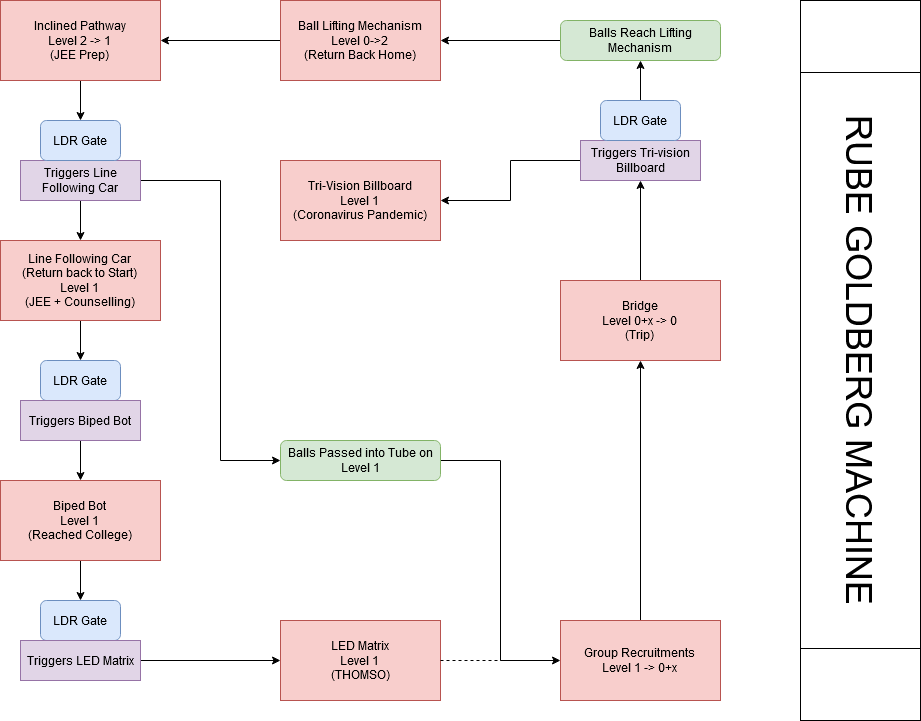

The diagram above was exported from draw.io. Its source (the exported page's mxGraphModel, read from the mxfile embedded in the PNG):
<mxGraphModel dx="1038" dy="575" grid="1" gridSize="10" guides="1" tooltips="1" connect="1" arrows="1" fold="1" page="1" pageScale="1" pageWidth="1169" pageHeight="827" math="0" shadow="0">
  <root>
    <mxCell id="WIyWlLk6GJQsqaUBKTNV-0" />
    <mxCell id="WIyWlLk6GJQsqaUBKTNV-1" parent="WIyWlLk6GJQsqaUBKTNV-0" />
    <mxCell id="mBXwL86NKX_uoX0z19LT-6" style="edgeStyle=orthogonalEdgeStyle;rounded=0;orthogonalLoop=1;jettySize=auto;html=1;exitX=0.5;exitY=1;exitDx=0;exitDy=0;entryX=0.5;entryY=0;entryDx=0;entryDy=0;" parent="WIyWlLk6GJQsqaUBKTNV-1" source="ElOaNI7DdW-IwLSdcSJt-1" target="ElOaNI7DdW-IwLSdcSJt-9" edge="1">
      <mxGeometry relative="1" as="geometry" />
    </mxCell>
    <mxCell id="ElOaNI7DdW-IwLSdcSJt-1" value="Inclined Pathway&lt;br&gt;Level 2 -&amp;gt; 1&lt;br&gt;(JEE Prep)" style="rounded=0;whiteSpace=wrap;html=1;fillColor=#f8cecc;strokeColor=#b85450;" parent="WIyWlLk6GJQsqaUBKTNV-1" vertex="1">
      <mxGeometry x="160" y="40" width="160" height="80" as="geometry" />
    </mxCell>
    <mxCell id="ElOaNI7DdW-IwLSdcSJt-3" value="LDR Gate" style="rounded=1;whiteSpace=wrap;html=1;fillColor=#dae8fc;strokeColor=#6c8ebf;" parent="WIyWlLk6GJQsqaUBKTNV-1" vertex="1">
      <mxGeometry x="200" y="400" width="80" height="40" as="geometry" />
    </mxCell>
    <mxCell id="mBXwL86NKX_uoX0z19LT-10" style="edgeStyle=orthogonalEdgeStyle;rounded=0;orthogonalLoop=1;jettySize=auto;html=1;exitX=0.5;exitY=1;exitDx=0;exitDy=0;entryX=0.5;entryY=0;entryDx=0;entryDy=0;" parent="WIyWlLk6GJQsqaUBKTNV-1" source="ElOaNI7DdW-IwLSdcSJt-4" target="ElOaNI7DdW-IwLSdcSJt-6" edge="1">
      <mxGeometry relative="1" as="geometry" />
    </mxCell>
    <mxCell id="mBXwL86NKX_uoX0z19LT-25" style="edgeStyle=orthogonalEdgeStyle;rounded=0;orthogonalLoop=1;jettySize=auto;html=1;exitX=1;exitY=0.5;exitDx=0;exitDy=0;entryX=0;entryY=0.5;entryDx=0;entryDy=0;" parent="WIyWlLk6GJQsqaUBKTNV-1" source="ElOaNI7DdW-IwLSdcSJt-4" target="ElOaNI7DdW-IwLSdcSJt-7" edge="1">
      <mxGeometry relative="1" as="geometry">
        <Array as="points">
          <mxPoint x="380" y="220" />
          <mxPoint x="380" y="500" />
        </Array>
      </mxGeometry>
    </mxCell>
    <mxCell id="ElOaNI7DdW-IwLSdcSJt-4" value="Triggers Line Following Car" style="rounded=0;whiteSpace=wrap;html=1;fillColor=#e1d5e7;strokeColor=#9673a6;" parent="WIyWlLk6GJQsqaUBKTNV-1" vertex="1">
      <mxGeometry x="180" y="200" width="120" height="40" as="geometry" />
    </mxCell>
    <mxCell id="mBXwL86NKX_uoX0z19LT-11" style="edgeStyle=orthogonalEdgeStyle;rounded=0;orthogonalLoop=1;jettySize=auto;html=1;exitX=0.5;exitY=1;exitDx=0;exitDy=0;entryX=0.5;entryY=0;entryDx=0;entryDy=0;" parent="WIyWlLk6GJQsqaUBKTNV-1" source="ElOaNI7DdW-IwLSdcSJt-6" target="ElOaNI7DdW-IwLSdcSJt-3" edge="1">
      <mxGeometry relative="1" as="geometry" />
    </mxCell>
    <mxCell id="ElOaNI7DdW-IwLSdcSJt-6" value="Line Following Car&lt;br&gt;(Return back to Start)&lt;br&gt;Level 1&lt;br&gt;(JEE + Counselling)" style="rounded=0;whiteSpace=wrap;html=1;fillColor=#f8cecc;strokeColor=#b85450;" parent="WIyWlLk6GJQsqaUBKTNV-1" vertex="1">
      <mxGeometry x="160" y="280" width="160" height="80" as="geometry" />
    </mxCell>
    <mxCell id="mBXwL86NKX_uoX0z19LT-26" style="edgeStyle=orthogonalEdgeStyle;rounded=0;orthogonalLoop=1;jettySize=auto;html=1;exitX=1;exitY=0.5;exitDx=0;exitDy=0;entryX=0;entryY=0.5;entryDx=0;entryDy=0;" parent="WIyWlLk6GJQsqaUBKTNV-1" source="ElOaNI7DdW-IwLSdcSJt-7" target="ElOaNI7DdW-IwLSdcSJt-15" edge="1">
      <mxGeometry relative="1" as="geometry" />
    </mxCell>
    <mxCell id="ElOaNI7DdW-IwLSdcSJt-7" value="Balls Passed into Tube on Level 1" style="rounded=1;whiteSpace=wrap;html=1;fillColor=#d5e8d4;strokeColor=#82b366;" parent="WIyWlLk6GJQsqaUBKTNV-1" vertex="1">
      <mxGeometry x="440" y="480" width="160" height="40" as="geometry" />
    </mxCell>
    <mxCell id="ElOaNI7DdW-IwLSdcSJt-9" value="LDR Gate" style="rounded=1;whiteSpace=wrap;html=1;fillColor=#dae8fc;strokeColor=#6c8ebf;" parent="WIyWlLk6GJQsqaUBKTNV-1" vertex="1">
      <mxGeometry x="200" y="160" width="80" height="40" as="geometry" />
    </mxCell>
    <mxCell id="mBXwL86NKX_uoX0z19LT-13" style="edgeStyle=orthogonalEdgeStyle;rounded=0;orthogonalLoop=1;jettySize=auto;html=1;exitX=0.5;exitY=1;exitDx=0;exitDy=0;entryX=0.5;entryY=0;entryDx=0;entryDy=0;" parent="WIyWlLk6GJQsqaUBKTNV-1" source="ElOaNI7DdW-IwLSdcSJt-14" target="SootR1zu8H4jl-E4f34H-8" edge="1">
      <mxGeometry relative="1" as="geometry" />
    </mxCell>
    <mxCell id="ElOaNI7DdW-IwLSdcSJt-14" value="Triggers Biped Bot" style="rounded=0;whiteSpace=wrap;html=1;fillColor=#e1d5e7;strokeColor=#9673a6;" parent="WIyWlLk6GJQsqaUBKTNV-1" vertex="1">
      <mxGeometry x="180" y="440" width="120" height="40" as="geometry" />
    </mxCell>
    <mxCell id="mBXwL86NKX_uoX0z19LT-16" style="edgeStyle=orthogonalEdgeStyle;rounded=0;orthogonalLoop=1;jettySize=auto;html=1;exitX=0.5;exitY=0;exitDx=0;exitDy=0;entryX=0.5;entryY=1;entryDx=0;entryDy=0;" parent="WIyWlLk6GJQsqaUBKTNV-1" source="ElOaNI7DdW-IwLSdcSJt-15" target="ElOaNI7DdW-IwLSdcSJt-30" edge="1">
      <mxGeometry relative="1" as="geometry">
        <mxPoint x="800" y="520" as="targetPoint" />
      </mxGeometry>
    </mxCell>
    <mxCell id="ElOaNI7DdW-IwLSdcSJt-15" value="Group Recruitments&lt;br&gt;Level 1 -&amp;gt; 0+x" style="rounded=0;whiteSpace=wrap;html=1;fillColor=#f8cecc;strokeColor=#b85450;" parent="WIyWlLk6GJQsqaUBKTNV-1" vertex="1">
      <mxGeometry x="720" y="660" width="160" height="80" as="geometry" />
    </mxCell>
    <mxCell id="mBXwL86NKX_uoX0z19LT-18" style="edgeStyle=orthogonalEdgeStyle;rounded=0;orthogonalLoop=1;jettySize=auto;html=1;exitX=0.5;exitY=0;exitDx=0;exitDy=0;entryX=0.5;entryY=1;entryDx=0;entryDy=0;" parent="WIyWlLk6GJQsqaUBKTNV-1" source="ElOaNI7DdW-IwLSdcSJt-30" target="ElOaNI7DdW-IwLSdcSJt-42" edge="1">
      <mxGeometry relative="1" as="geometry">
        <mxPoint x="800" y="390" as="targetPoint" />
      </mxGeometry>
    </mxCell>
    <mxCell id="ElOaNI7DdW-IwLSdcSJt-30" value="Bridge&lt;br&gt;Level 0+x -&amp;gt; 0&lt;br&gt;(Trip)" style="rounded=0;whiteSpace=wrap;html=1;fillColor=#f8cecc;strokeColor=#b85450;" parent="WIyWlLk6GJQsqaUBKTNV-1" vertex="1">
      <mxGeometry x="720" y="320" width="160" height="80" as="geometry" />
    </mxCell>
    <mxCell id="ElOaNI7DdW-IwLSdcSJt-41" value="LDR Gate" style="rounded=1;whiteSpace=wrap;html=1;fillColor=#dae8fc;strokeColor=#6c8ebf;" parent="WIyWlLk6GJQsqaUBKTNV-1" vertex="1">
      <mxGeometry x="200" y="640" width="80" height="40" as="geometry" />
    </mxCell>
    <mxCell id="mBXwL86NKX_uoX0z19LT-24" style="edgeStyle=orthogonalEdgeStyle;rounded=0;orthogonalLoop=1;jettySize=auto;html=1;exitX=0;exitY=0.5;exitDx=0;exitDy=0;" parent="WIyWlLk6GJQsqaUBKTNV-1" source="ElOaNI7DdW-IwLSdcSJt-42" target="ElOaNI7DdW-IwLSdcSJt-45" edge="1">
      <mxGeometry relative="1" as="geometry">
        <Array as="points">
          <mxPoint x="670" y="200" />
          <mxPoint x="670" y="240" />
        </Array>
      </mxGeometry>
    </mxCell>
    <mxCell id="ElOaNI7DdW-IwLSdcSJt-42" value="Triggers Tri-vision Billboard" style="rounded=0;whiteSpace=wrap;html=1;fillColor=#e1d5e7;strokeColor=#9673a6;" parent="WIyWlLk6GJQsqaUBKTNV-1" vertex="1">
      <mxGeometry x="740" y="180" width="120" height="40" as="geometry" />
    </mxCell>
    <mxCell id="ElOaNI7DdW-IwLSdcSJt-45" value="Tri-Vision Billboard&lt;br&gt;Level 1&lt;br&gt;(Coronavirus Pandemic)" style="rounded=0;whiteSpace=wrap;html=1;fillColor=#f8cecc;strokeColor=#b85450;" parent="WIyWlLk6GJQsqaUBKTNV-1" vertex="1">
      <mxGeometry x="440" y="200" width="160" height="80" as="geometry" />
    </mxCell>
    <mxCell id="mBXwL86NKX_uoX0z19LT-23" style="edgeStyle=orthogonalEdgeStyle;rounded=0;orthogonalLoop=1;jettySize=auto;html=1;exitX=0;exitY=0.5;exitDx=0;exitDy=0;entryX=1;entryY=0.5;entryDx=0;entryDy=0;" parent="WIyWlLk6GJQsqaUBKTNV-1" source="ElOaNI7DdW-IwLSdcSJt-50" target="ElOaNI7DdW-IwLSdcSJt-1" edge="1">
      <mxGeometry relative="1" as="geometry" />
    </mxCell>
    <mxCell id="ElOaNI7DdW-IwLSdcSJt-50" value="Ball Lifting Mechanism&lt;br&gt;Level 0-&amp;gt;2&lt;br&gt;(Return Back Home)" style="rounded=0;whiteSpace=wrap;html=1;fillColor=#f8cecc;strokeColor=#b85450;" parent="WIyWlLk6GJQsqaUBKTNV-1" vertex="1">
      <mxGeometry x="440" y="40" width="160" height="80" as="geometry" />
    </mxCell>
    <mxCell id="mBXwL86NKX_uoX0z19LT-22" style="edgeStyle=orthogonalEdgeStyle;rounded=0;orthogonalLoop=1;jettySize=auto;html=1;exitX=0;exitY=0.5;exitDx=0;exitDy=0;entryX=1;entryY=0.5;entryDx=0;entryDy=0;" parent="WIyWlLk6GJQsqaUBKTNV-1" source="ElOaNI7DdW-IwLSdcSJt-52" target="ElOaNI7DdW-IwLSdcSJt-50" edge="1">
      <mxGeometry relative="1" as="geometry" />
    </mxCell>
    <mxCell id="ElOaNI7DdW-IwLSdcSJt-52" value="Balls Reach Lifting Mechanism" style="rounded=1;whiteSpace=wrap;html=1;fillColor=#d5e8d4;strokeColor=#82b366;" parent="WIyWlLk6GJQsqaUBKTNV-1" vertex="1">
      <mxGeometry x="720" y="60" width="160" height="40" as="geometry" />
    </mxCell>
    <mxCell id="mBXwL86NKX_uoX0z19LT-21" style="edgeStyle=orthogonalEdgeStyle;rounded=0;orthogonalLoop=1;jettySize=auto;html=1;exitX=0.5;exitY=0;exitDx=0;exitDy=0;entryX=0.5;entryY=1;entryDx=0;entryDy=0;" parent="WIyWlLk6GJQsqaUBKTNV-1" source="SootR1zu8H4jl-E4f34H-6" target="ElOaNI7DdW-IwLSdcSJt-52" edge="1">
      <mxGeometry relative="1" as="geometry" />
    </mxCell>
    <mxCell id="SootR1zu8H4jl-E4f34H-6" value="LDR Gate" style="rounded=1;whiteSpace=wrap;html=1;fillColor=#dae8fc;strokeColor=#6c8ebf;" parent="WIyWlLk6GJQsqaUBKTNV-1" vertex="1">
      <mxGeometry x="760" y="140" width="80" height="40" as="geometry" />
    </mxCell>
    <mxCell id="mBXwL86NKX_uoX0z19LT-15" style="edgeStyle=orthogonalEdgeStyle;rounded=0;orthogonalLoop=1;jettySize=auto;html=1;exitX=1;exitY=0.5;exitDx=0;exitDy=0;entryX=0;entryY=0.5;entryDx=0;entryDy=0;" parent="WIyWlLk6GJQsqaUBKTNV-1" source="SootR1zu8H4jl-E4f34H-7" target="SootR1zu8H4jl-E4f34H-11" edge="1">
      <mxGeometry relative="1" as="geometry" />
    </mxCell>
    <mxCell id="SootR1zu8H4jl-E4f34H-7" value="Triggers LED Matrix" style="rounded=0;whiteSpace=wrap;html=1;fillColor=#e1d5e7;strokeColor=#9673a6;" parent="WIyWlLk6GJQsqaUBKTNV-1" vertex="1">
      <mxGeometry x="180" y="680" width="120" height="40" as="geometry" />
    </mxCell>
    <mxCell id="mBXwL86NKX_uoX0z19LT-14" style="edgeStyle=orthogonalEdgeStyle;rounded=0;orthogonalLoop=1;jettySize=auto;html=1;exitX=0.5;exitY=1;exitDx=0;exitDy=0;entryX=0.5;entryY=0;entryDx=0;entryDy=0;" parent="WIyWlLk6GJQsqaUBKTNV-1" source="SootR1zu8H4jl-E4f34H-8" target="ElOaNI7DdW-IwLSdcSJt-41" edge="1">
      <mxGeometry relative="1" as="geometry" />
    </mxCell>
    <mxCell id="SootR1zu8H4jl-E4f34H-8" value="Biped Bot&lt;br&gt;Level 1&lt;br&gt;(Reached College)" style="rounded=0;whiteSpace=wrap;html=1;fillColor=#f8cecc;strokeColor=#b85450;" parent="WIyWlLk6GJQsqaUBKTNV-1" vertex="1">
      <mxGeometry x="160" y="520" width="160" height="80" as="geometry" />
    </mxCell>
    <mxCell id="SootR1zu8H4jl-E4f34H-11" value="LED Matrix&lt;br&gt;Level 1&lt;br&gt;(THOMSO)" style="rounded=0;whiteSpace=wrap;html=1;fillColor=#f8cecc;strokeColor=#b85450;" parent="WIyWlLk6GJQsqaUBKTNV-1" vertex="1">
      <mxGeometry x="440" y="660" width="160" height="80" as="geometry" />
    </mxCell>
    <mxCell id="mBXwL86NKX_uoX0z19LT-27" value="" style="endArrow=none;dashed=1;html=1;exitX=1;exitY=0.5;exitDx=0;exitDy=0;entryX=0;entryY=0.5;entryDx=0;entryDy=0;" parent="WIyWlLk6GJQsqaUBKTNV-1" source="SootR1zu8H4jl-E4f34H-11" target="ElOaNI7DdW-IwLSdcSJt-15" edge="1">
      <mxGeometry width="50" height="50" relative="1" as="geometry">
        <mxPoint x="420" y="690" as="sourcePoint" />
        <mxPoint x="470" y="640" as="targetPoint" />
      </mxGeometry>
    </mxCell>
    <mxCell id="H01ux_VfQY86ezIgVX6g-0" value="&lt;font style=&quot;font-size: 36px&quot;&gt;RUBE GOLDBERG MACHINE&lt;/font&gt;" style="shape=process;whiteSpace=wrap;html=1;backgroundOutline=1;rotation=90;fontSize=22;" parent="WIyWlLk6GJQsqaUBKTNV-1" vertex="1">
      <mxGeometry x="660" y="340" width="720" height="120" as="geometry" />
    </mxCell>
  </root>
</mxGraphModel>